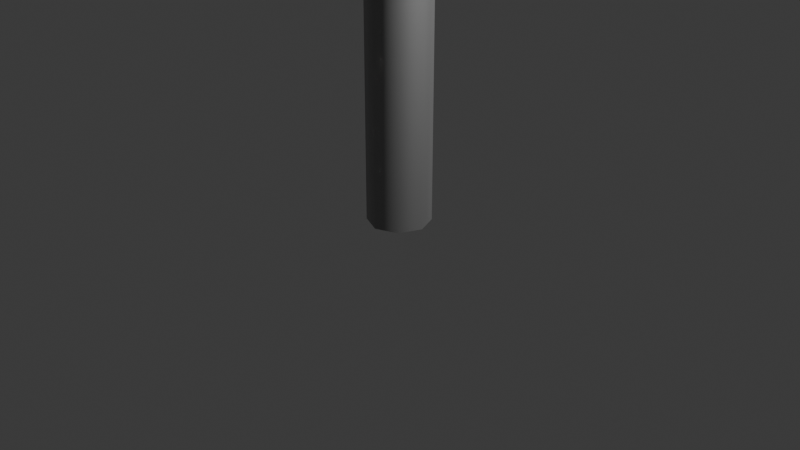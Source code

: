 # Source: Street_Light.blend  (saved by Blender 4.0.34; exported with 4.5.12 LTS)
import bpy
from mathutils import Matrix  # noqa: F401  (used for matrix-valued properties, if any)

bpy.ops.wm.read_factory_settings(use_empty=True)
scene = bpy.context.scene
scene.name = 'Scene'

# ---- collections
col_collection = bpy.data.collections.new('Collection'); scene.collection.children.link(col_collection)

# ---- materials (node trees are filled in below, after node groups)
mat_mat_metal = bpy.data.materials.new('mat_metal')
mat_mat_metal.use_transparent_shadow = False

# ---- material node trees
mat_mat_metal.use_nodes = True; mat_mat_metal.node_tree.nodes.clear()
_N = mat_mat_metal.node_tree.nodes; _L = mat_mat_metal.node_tree.links
n0 = _N.new('ShaderNodeBsdfPrincipled'); n0.name = 'Principled BSDF'; n0.location = (10, 300)
n0.inputs[0].default_value = (0.4545, 0.4545, 0.4545, 1.0)
n0.inputs[1].default_value = 1.0
n0.inputs[2].default_value = 0.8117
n0.inputs[3].default_value = 1.45
n1 = _N.new('ShaderNodeOutputMaterial'); n1.name = 'Material Output'; n1.location = (300, 300)
_L.new(n0.outputs[0], n1.inputs[0])
n1.is_active_output = True

# ---- world
world_world = bpy.data.worlds.new('World'); scene.world = world_world
world_world.use_nodes = True; world_world.node_tree.nodes.clear()
_N = world_world.node_tree.nodes; _L = world_world.node_tree.links
n0 = _N.new('ShaderNodeOutputWorld'); n0.name = 'World Output'; n0.location = (300, 300)
n1 = _N.new('ShaderNodeBackground'); n1.name = 'Background'; n1.location = (10, 300)
n1.inputs[0].default_value = (0.05088, 0.05088, 0.05088, 1.0)
_L.new(n1.outputs[0], n0.inputs[0])
n0.is_active_output = True
world_world.color = (0.05088, 0.05088, 0.05088)
world_world.use_sun_shadow = False
world_world.sun_shadow_jitter_overblur = 0.0

# ---- cameras
cam_camera = bpy.data.cameras.new('Camera')
cam_camera.clip_end = 100.0
cam_camera.ortho_scale = 7.314

# ---- lights
light_light = bpy.data.lights.new('Light', 'POINT')
light_light.transmission_factor = 0.0
light_light.use_soft_falloff = False
light_light.energy = 1000.0
light_light.shadow_soft_size = 0.1
light_light.shadow_maximum_resolution = 0.006
light_light.use_absolute_resolution = True

# ---- meshes
me_cube_001 = bpy.data.meshes.new('Cube.001')
me_cube_001.from_pydata([(-1.0, -1.0, -0.5), (-0.3611, -0.5051, 0.5), (-1.0, 1.782, -0.5), (-0.3611, 1.287, 0.5), (1.0, -1.0, -0.5), (0.4369, -0.5051, 0.5), (1.0, 1.782, -0.5), (0.4369, 1.287, 0.5)], [], [(0, 1, 3, 2), (2, 3, 7, 6), (6, 7, 5, 4), (4, 5, 1, 0), (2, 6, 4, 0), (7, 3, 1, 5)])
_uv = me_cube_001.uv_layers.new(name='UVMap')
_uv.uv.foreach_set('vector', [0.375, 0.0, 0.625, 0.0, 0.625, 0.25, 0.375, 0.25, 0.375, 0.25, 0.625, 0.25, 0.625, 0.5, 0.375, 0.5, 0.375, 0.5, 0.625, 0.5, 0.625, 0.75, 0.375, 0.75, 0.375, 0.75, 0.625, 0.75, 0.625, 1.0, 0.375, 1.0, 0.125, 0.5, 0.375, 0.5, 0.375, 0.75, 0.125, 0.75, 0.625, 0.5, 0.875, 0.5, 0.875, 0.75, 0.625, 0.75])
me_cube_001.materials.append(mat_mat_metal)
me_cube_001.update()

# ---- curves / text
cu_beziercurve = bpy.data.curves.new('BezierCurve', 'CURVE')
cu_beziercurve.dimensions = '3D'
_sp = cu_beziercurve.splines.new('BEZIER'); _sp.bezier_points.add(3)
_sp.bezier_points.foreach_set('co', [0.0, 0.0, 0.0, 0.0, 0.0, 10.0, 0.0, 5.0, 15.78, 0.0, 9.5, 15.78])
_sp.bezier_points.foreach_set('handle_left', [0.0, 0.0, -0.7071, 0.0, 0.0, 8.0, 0.0, 2.0, 15.78, -1.192e-07, 9.0, 15.78])
_sp.bezier_points.foreach_set('handle_right', [0.0, 0.0, 0.5, 0.0, 0.0, 14.0, 0.0, 6.0, 15.78, 2.384e-07, 10.5, 15.78])
for _p, _l, _r in zip(_sp.bezier_points, ['ALIGNED', 'ALIGNED', 'ALIGNED', 'ALIGNED'], ['ALIGNED', 'ALIGNED', 'ALIGNED', 'ALIGNED']): _p.handle_left_type = _l; _p.handle_right_type = _r
_sp.order_u = 0
_sp.order_v = 0
cu_beziercurve.materials.append(mat_mat_metal)
cu_beziercurve.use_path = True
cu_beziercurve.bevel_resolution = 2
cu_beziercurve.bevel_depth = 0.33
cu_beziercurve.fill_mode = 'FULL'
cu_beziercurve.use_fill_caps = True

# ---- objects
ob_light = bpy.data.objects.new('Light', light_light)
ob_camera = bpy.data.objects.new('Camera', cam_camera)
ob_beziercurve = bpy.data.objects.new('BezierCurve', cu_beziercurve)
ob_cube = bpy.data.objects.new('Cube', me_cube_001)

# ---- transforms, parenting, visibility, modifiers, constraints
ob_light.location = (4.076, 1.005, 5.904)
ob_light.rotation_euler = (0.6503, 0.05522, 1.866)
ob_light.lock_rotations_4d = False
ob_light.empty_display_type = 'ARROWS'
ob_light.color = (0.0, 0.0, 0.0, 0.0)
ob_light.lineart.crease_threshold = 0.0
ob_camera.location = (7.359, -6.926, 4.958)
ob_camera.rotation_euler = (1.109, 0.0, 0.8149)
ob_camera.lock_rotations_4d = False
ob_camera.empty_display_type = 'ARROWS'
ob_camera.color = (0.0, 0.0, 0.0, 0.0)
ob_camera.display_type = 'WIRE'
ob_camera.lineart.crease_threshold = 0.0
ob_beziercurve.location = (0.0, 0.0, 0.0)
ob_cube.location = (0.002431, 8.236, 14.91)

# ---- collection membership
col_collection.objects.link(ob_light)
col_collection.objects.link(ob_camera)
col_collection.objects.link(ob_beziercurve)
col_collection.objects.link(ob_cube)

# ---- scene / render settings (as saved in the file)
scene.camera = ob_camera
scene.frame_start = 1; scene.frame_end = 250; scene.frame_set(1)
scene.render.engine = 'BLENDER_EEVEE_NEXT'
scene.cycles.sampling_pattern = 'TABULATED_SOBOL'
bpy.context.view_layer.update()
